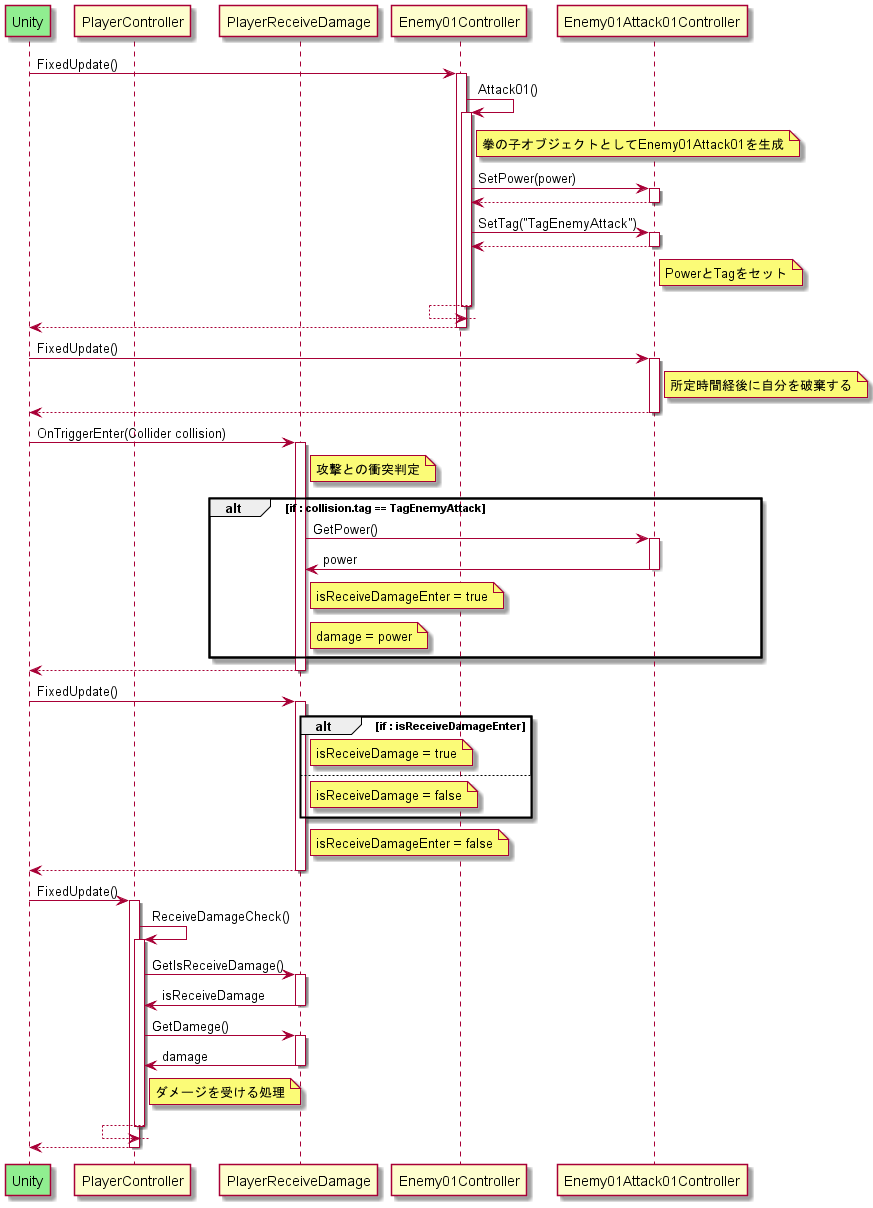

The diagram above was rendered by PlantUML. Its source (embedded in the PNG):
@startuml

participant Unity #LightGreen
participant PlayerController          as pc
participant PlayerReceiveDamage       as prd
participant Enemy01Controller         as ec
participant Enemy01Attack01Controller as eac

Unity -> ec : FixedUpdate()
activate ec
  ec -> ec : Attack01()
  activate ec
    note right of ec : 拳の子オブジェクトとしてEnemy01Attack01を生成

    ec -> eac : SetPower(power)
    activate eac
    ec <-- eac
    deactivate eac

    ec -> eac : SetTag("TagEnemyAttack")
    activate eac
    ec <-- eac
    deactivate eac

    note right of eac : PowerとTagをセット

  ec <-- ec
  deactivate ec
Unity <-- ec
deactivate ec

Unity -> eac : FixedUpdate()
activate eac
  note right of eac : 所定時間経後に自分を破棄する
Unity <-- eac
deactivate eac


Unity -> prd : OnTriggerEnter(Collider collision)
activate prd
  note right of prd : 攻撃との衝突判定
  alt if : collision.tag == TagEnemyAttack
    prd -> eac : GetPower()
    activate eac
    prd <- eac : power
    deactivate eac
    note right of prd : isReceiveDamageEnter = true
    note right of prd : damage = power
  end
Unity <-- prd
deactivate prd

Unity -> prd : FixedUpdate()
activate prd
   alt if : isReceiveDamageEnter
    note right of prd : isReceiveDamage = true
   else
    note right of prd : isReceiveDamage = false
   end
   note right of prd : isReceiveDamageEnter = false
Unity <-- prd
deactivate prd

Unity -> pc : FixedUpdate()
activate pc
  pc -> pc : ReceiveDamageCheck()
  activate pc

    pc -> prd : GetIsReceiveDamage()
    activate prd
    pc <- prd : isReceiveDamage
    deactivate prd

    pc -> prd : GetDamege()
    activate prd
    pc <- prd : damage
    deactivate prd

    note right of pc : ダメージを受ける処理

  pc <-- pc
  deactivate pc

Unity <-- pc
deactivate pc

@enduml